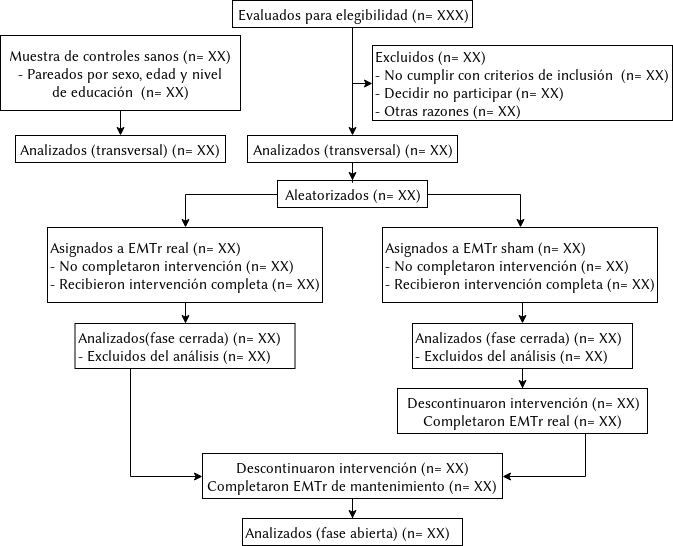

The diagram above was exported from draw.io. Its source (the exported page's mxGraphModel, read from the mxfile embedded in the PNG):
<mxGraphModel dx="1422" dy="822" grid="1" gridSize="10" guides="1" tooltips="1" connect="1" arrows="1" fold="1" page="1" pageScale="1" pageWidth="850" pageHeight="1100" math="0" shadow="0">
  <root>
    <mxCell id="0" />
    <mxCell id="1" parent="0" />
    <mxCell id="HB8jNzePgzjmBR3Wgkgj-1" value="&lt;font style=&quot;font-size: 15px&quot;&gt;Evaluados para elegibilidad (n= XXX)&lt;/font&gt;" style="rounded=0;whiteSpace=wrap;html=1;rotation=0;" parent="1" vertex="1">
      <mxGeometry x="335" y="35" width="240" height="27" as="geometry" />
    </mxCell>
    <mxCell id="HB8jNzePgzjmBR3Wgkgj-6" value="&lt;div style=&quot;font-size: 15px&quot; align=&quot;left&quot;&gt;&lt;font style=&quot;font-size: 15px&quot;&gt;Excluidos (n= XX)&lt;br&gt;- No cumplir con criterios de inclusión&amp;nbsp; (n= XX)&lt;br&gt;- Decidir no participar (n= XX)&lt;br&gt;- Otras razones (n= XX)&lt;/font&gt;&lt;/div&gt;" style="rounded=0;whiteSpace=wrap;html=1;align=left;container=1;rotation=0;" parent="1" vertex="1" collapsed="1">
      <mxGeometry x="475" y="80" width="300" height="75" as="geometry">
        <mxRectangle x="400" y="80" width="190" height="56" as="alternateBounds" />
      </mxGeometry>
    </mxCell>
    <mxCell id="HB8jNzePgzjmBR3Wgkgj-7" value="" style="edgeStyle=orthogonalEdgeStyle;rounded=0;orthogonalLoop=1;jettySize=auto;html=1;exitX=0.5;exitY=1;exitDx=0;exitDy=0;entryX=0;entryY=0.5;entryDx=0;entryDy=0;" parent="1" source="HB8jNzePgzjmBR3Wgkgj-1" target="HB8jNzePgzjmBR3Wgkgj-6" edge="1">
      <mxGeometry relative="1" as="geometry" />
    </mxCell>
    <mxCell id="S6jcayarjNDYiDC0DFhH-5" style="edgeStyle=orthogonalEdgeStyle;rounded=0;orthogonalLoop=1;jettySize=auto;html=1;exitX=1;exitY=0.5;exitDx=0;exitDy=0;" edge="1" parent="1" source="HB8jNzePgzjmBR3Wgkgj-2" target="sRWXhoOYLkrZEvFtPLJc-2">
      <mxGeometry relative="1" as="geometry" />
    </mxCell>
    <mxCell id="S6jcayarjNDYiDC0DFhH-6" style="edgeStyle=orthogonalEdgeStyle;rounded=0;orthogonalLoop=1;jettySize=auto;html=1;exitX=0;exitY=0.5;exitDx=0;exitDy=0;entryX=0.5;entryY=0;entryDx=0;entryDy=0;" edge="1" parent="1" source="HB8jNzePgzjmBR3Wgkgj-2" target="sRWXhoOYLkrZEvFtPLJc-1">
      <mxGeometry relative="1" as="geometry" />
    </mxCell>
    <mxCell id="HB8jNzePgzjmBR3Wgkgj-2" value="&lt;font style=&quot;font-size: 15px&quot;&gt;Aleatorizados (n= XX)&lt;/font&gt;" style="rounded=0;whiteSpace=wrap;html=1;rotation=0;" parent="1" vertex="1">
      <mxGeometry x="380" y="215" width="150" height="27" as="geometry" />
    </mxCell>
    <mxCell id="HB8jNzePgzjmBR3Wgkgj-3" value="" style="edgeStyle=orthogonalEdgeStyle;rounded=0;orthogonalLoop=1;jettySize=auto;html=1;exitX=0.5;exitY=1;exitDx=0;exitDy=0;entryX=0.5;entryY=0;entryDx=0;entryDy=0;" parent="1" source="HB8jNzePgzjmBR3Wgkgj-1" target="sRWXhoOYLkrZEvFtPLJc-14" edge="1">
      <mxGeometry relative="1" as="geometry">
        <mxPoint x="445" y="150" as="targetPoint" />
      </mxGeometry>
    </mxCell>
    <mxCell id="S6jcayarjNDYiDC0DFhH-3" style="edgeStyle=orthogonalEdgeStyle;rounded=0;orthogonalLoop=1;jettySize=auto;html=1;" edge="1" parent="1" source="sRWXhoOYLkrZEvFtPLJc-1" target="sRWXhoOYLkrZEvFtPLJc-21">
      <mxGeometry relative="1" as="geometry" />
    </mxCell>
    <mxCell id="sRWXhoOYLkrZEvFtPLJc-1" value="&lt;div style=&quot;font-size: 15px&quot; align=&quot;left&quot;&gt;&lt;font style=&quot;font-size: 15px&quot;&gt;Asignados a EMTr real (n= XX)&lt;br&gt;- No completaron intervención  (n= XX)&lt;br&gt;- Recibieron intervención completa (n= XX)&lt;br&gt;&lt;/font&gt;&lt;/div&gt;" style="rounded=0;whiteSpace=wrap;html=1;align=left;rotation=0;" parent="1" vertex="1">
      <mxGeometry x="150" y="262" width="275" height="75" as="geometry" />
    </mxCell>
    <mxCell id="S6jcayarjNDYiDC0DFhH-4" style="edgeStyle=orthogonalEdgeStyle;rounded=0;orthogonalLoop=1;jettySize=auto;html=1;exitX=0.5;exitY=1;exitDx=0;exitDy=0;entryX=0.5;entryY=0;entryDx=0;entryDy=0;" edge="1" parent="1" source="sRWXhoOYLkrZEvFtPLJc-2" target="sRWXhoOYLkrZEvFtPLJc-19">
      <mxGeometry relative="1" as="geometry" />
    </mxCell>
    <mxCell id="sRWXhoOYLkrZEvFtPLJc-2" value="&lt;font style=&quot;font-size: 15px&quot;&gt;Asignados a EMTr sham (n= XX)&lt;br&gt;&lt;/font&gt;&lt;div style=&quot;font-size: 15px&quot; align=&quot;left&quot;&gt;&lt;font style=&quot;font-size: 15px&quot;&gt;- No completaron intervención (n= XX)&lt;br&gt;- Recibieron intervención completa (n= XX)&lt;br&gt;&lt;/font&gt;&lt;/div&gt;" style="rounded=0;whiteSpace=wrap;html=1;align=left;rotation=0;" parent="1" vertex="1">
      <mxGeometry x="485" y="262" width="275" height="75" as="geometry" />
    </mxCell>
    <mxCell id="sRWXhoOYLkrZEvFtPLJc-24" value="" style="edgeStyle=orthogonalEdgeStyle;rounded=0;orthogonalLoop=1;jettySize=auto;html=1;" parent="1" source="sRWXhoOYLkrZEvFtPLJc-19" target="sRWXhoOYLkrZEvFtPLJc-11" edge="1">
      <mxGeometry relative="1" as="geometry" />
    </mxCell>
    <mxCell id="sRWXhoOYLkrZEvFtPLJc-19" value="&lt;div style=&quot;font-size: 15px&quot; align=&quot;left&quot;&gt;&lt;font style=&quot;font-size: 15px&quot;&gt;Analizados (fase cerrada) (n= XX)&lt;/font&gt;&lt;/div&gt;&lt;div style=&quot;font-size: 15px&quot; align=&quot;left&quot;&gt;&lt;font style=&quot;font-size: 15px&quot;&gt;- Excluidos del análisis (n= XX)&lt;br&gt;&lt;/font&gt;&lt;/div&gt;" style="rounded=0;whiteSpace=wrap;html=1;align=left;rotation=0;" parent="1" vertex="1">
      <mxGeometry x="515" y="358" width="220" height="45" as="geometry" />
    </mxCell>
    <mxCell id="S6jcayarjNDYiDC0DFhH-7" style="edgeStyle=orthogonalEdgeStyle;rounded=0;orthogonalLoop=1;jettySize=auto;html=1;exitX=0.75;exitY=1;exitDx=0;exitDy=0;entryX=1;entryY=0.5;entryDx=0;entryDy=0;" edge="1" parent="1" source="sRWXhoOYLkrZEvFtPLJc-11" target="sRWXhoOYLkrZEvFtPLJc-28">
      <mxGeometry relative="1" as="geometry" />
    </mxCell>
    <mxCell id="sRWXhoOYLkrZEvFtPLJc-11" value="&lt;div style=&quot;font-size: 15px&quot; align=&quot;center&quot;&gt;&lt;font style=&quot;font-size: 15px&quot;&gt;Descontinuaron intervención (n= XX)&lt;/font&gt;&lt;/div&gt;&lt;div style=&quot;font-size: 15px&quot; align=&quot;center&quot;&gt;&lt;font style=&quot;font-size: 15px&quot;&gt;Completaron EMTr real (n= XX)&lt;br&gt;&lt;/font&gt;&lt;/div&gt;" style="rounded=0;whiteSpace=wrap;html=1;align=center;rotation=0;" parent="1" vertex="1">
      <mxGeometry x="500" y="423" width="250" height="45" as="geometry" />
    </mxCell>
    <mxCell id="sRWXhoOYLkrZEvFtPLJc-36" style="edgeStyle=orthogonalEdgeStyle;rounded=0;orthogonalLoop=1;jettySize=auto;html=1;" parent="1" source="sRWXhoOYLkrZEvFtPLJc-4" target="sRWXhoOYLkrZEvFtPLJc-15" edge="1">
      <mxGeometry relative="1" as="geometry" />
    </mxCell>
    <mxCell id="sRWXhoOYLkrZEvFtPLJc-4" value="&lt;font style=&quot;font-size: 15px&quot;&gt;Muestra de controles sanos (n= XX)&lt;br&gt;&lt;/font&gt;&lt;div style=&quot;font-size: 15px&quot; align=&quot;center&quot;&gt;&lt;font style=&quot;font-size: 15px&quot;&gt;- Pareados por sexo, edad y nivel&lt;br&gt;de educación&amp;nbsp; (n= XX)&lt;br&gt;&lt;/font&gt;&lt;/div&gt;" style="rounded=0;whiteSpace=wrap;html=1;align=center;rotation=0;" parent="1" vertex="1">
      <mxGeometry x="103" y="70" width="240" height="75" as="geometry" />
    </mxCell>
    <mxCell id="sRWXhoOYLkrZEvFtPLJc-15" value="&lt;div style=&quot;font-size: 15px&quot; align=&quot;center&quot;&gt;&lt;font style=&quot;font-size: 15px&quot;&gt;Analizados (transversal) (n= XX)&lt;br&gt;&lt;/font&gt;&lt;/div&gt;" style="rounded=0;whiteSpace=wrap;html=1;align=center;rotation=0;" parent="1" vertex="1">
      <mxGeometry x="118" y="170" width="210" height="27" as="geometry" />
    </mxCell>
    <mxCell id="sRWXhoOYLkrZEvFtPLJc-18" style="edgeStyle=orthogonalEdgeStyle;rounded=0;orthogonalLoop=1;jettySize=auto;html=1;entryX=0.5;entryY=0;entryDx=0;entryDy=0;" parent="1" source="sRWXhoOYLkrZEvFtPLJc-14" target="HB8jNzePgzjmBR3Wgkgj-2" edge="1">
      <mxGeometry relative="1" as="geometry" />
    </mxCell>
    <mxCell id="sRWXhoOYLkrZEvFtPLJc-14" value="&lt;font style=&quot;font-size: 15px&quot;&gt;Analizados (transversal) (n= XX)&lt;/font&gt;" style="rounded=0;whiteSpace=wrap;html=1;rotation=0;" parent="1" vertex="1">
      <mxGeometry x="350" y="170" width="210" height="27" as="geometry" />
    </mxCell>
    <mxCell id="S6jcayarjNDYiDC0DFhH-8" style="edgeStyle=orthogonalEdgeStyle;rounded=0;orthogonalLoop=1;jettySize=auto;html=1;exitX=0.25;exitY=1;exitDx=0;exitDy=0;entryX=0;entryY=0.5;entryDx=0;entryDy=0;" edge="1" parent="1" source="sRWXhoOYLkrZEvFtPLJc-21" target="sRWXhoOYLkrZEvFtPLJc-28">
      <mxGeometry relative="1" as="geometry" />
    </mxCell>
    <mxCell id="sRWXhoOYLkrZEvFtPLJc-21" value="&lt;div style=&quot;font-size: 15px&quot; align=&quot;left&quot;&gt;&lt;font style=&quot;font-size: 15px&quot;&gt;Analizados(fase cerrada) (n= XX)&lt;/font&gt;&lt;/div&gt;&lt;div style=&quot;font-size: 15px&quot; align=&quot;left&quot;&gt;&lt;font style=&quot;font-size: 15px&quot;&gt;- Excluidos del análisis (n= XX)&lt;br&gt;&lt;/font&gt;&lt;/div&gt;" style="rounded=0;whiteSpace=wrap;html=1;align=left;rotation=0;" parent="1" vertex="1">
      <mxGeometry x="177.5" y="358" width="220" height="45" as="geometry" />
    </mxCell>
    <mxCell id="sRWXhoOYLkrZEvFtPLJc-31" value="" style="edgeStyle=orthogonalEdgeStyle;rounded=0;orthogonalLoop=1;jettySize=auto;html=1;" parent="1" source="sRWXhoOYLkrZEvFtPLJc-28" target="sRWXhoOYLkrZEvFtPLJc-30" edge="1">
      <mxGeometry relative="1" as="geometry" />
    </mxCell>
    <mxCell id="sRWXhoOYLkrZEvFtPLJc-28" value="&lt;font style=&quot;font-size: 15px&quot;&gt;Descontinuaron intervención (n= XX)&lt;/font&gt;&lt;div style=&quot;font-size: 15px&quot; align=&quot;center&quot;&gt;&lt;font style=&quot;font-size: 15px&quot;&gt;Completaron EMTr de mantenimiento (n= XX)&lt;br&gt;&lt;/font&gt;&lt;/div&gt;" style="rounded=0;whiteSpace=wrap;html=1;align=center;rotation=0;" parent="1" vertex="1">
      <mxGeometry x="305" y="488" width="300" height="45" as="geometry" />
    </mxCell>
    <mxCell id="sRWXhoOYLkrZEvFtPLJc-30" value="&lt;font style=&quot;font-size: 15px&quot;&gt;Analizados (fase abierta) (n= XX)&lt;/font&gt;" style="rounded=0;whiteSpace=wrap;html=1;align=left;rotation=0;" parent="1" vertex="1">
      <mxGeometry x="345" y="553" width="220" height="27" as="geometry" />
    </mxCell>
  </root>
</mxGraphModel>